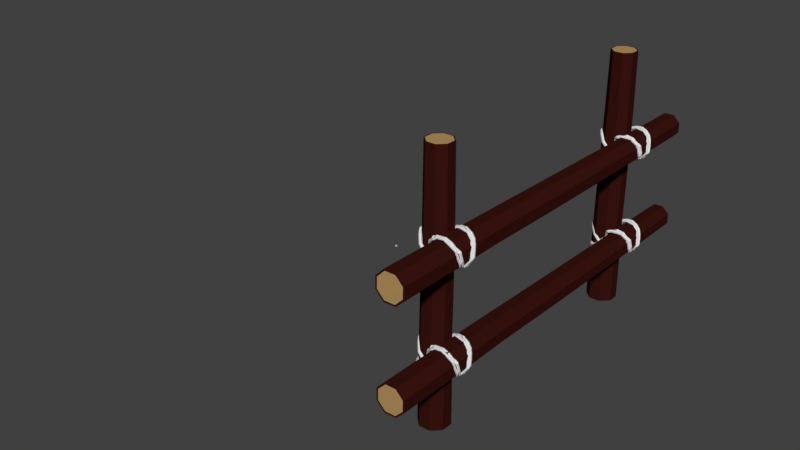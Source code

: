 # Source: fence1.blend  (saved by Blender 2.79.0; exported with 4.5.12 LTS)
import bpy
from mathutils import Matrix  # noqa: F401  (used for matrix-valued properties, if any)

bpy.ops.wm.read_factory_settings(use_empty=True)
scene = bpy.context.scene
scene.name = 'Scene'

# ---- collections
col_collection_1 = bpy.data.collections.new('Collection 1'); scene.collection.children.link(col_collection_1)

# ---- materials (node trees are filled in below, after node groups)
mat_wood_log__center__000 = bpy.data.materials.new('Wood log (center).000')
mat_wood_log__center__000.alpha_threshold = 0.0
mat_wood_log__center__000.use_transparent_shadow = False
mat_wood_log__center__000.diffuse_color = (0.4575, 0.286, 0.1124, 1.0)
mat_wood_log__center__000.roughness = 0.5
mat_wood_log__center__000.specular_intensity = 0.0
mat_wood_log__bark__000 = bpy.data.materials.new('Wood log (bark).000')
mat_wood_log__bark__000.alpha_threshold = 0.0
mat_wood_log__bark__000.use_transparent_shadow = False
mat_wood_log__bark__000.diffuse_color = (0.03967, 0.006924, 0.005298, 1.0)
mat_wood_log__bark__000.roughness = 0.5
mat_wood_log__bark__000.specular_intensity = 0.0
mat_wood_log__center__004 = bpy.data.materials.new('Wood log (center).004')
mat_wood_log__center__004.alpha_threshold = 0.0
mat_wood_log__center__004.use_transparent_shadow = False
mat_wood_log__center__004.diffuse_color = (0.4575, 0.286, 0.1124, 1.0)
mat_wood_log__center__004.roughness = 0.5
mat_wood_log__center__004.specular_intensity = 0.0
mat_wood_log__bark__004 = bpy.data.materials.new('Wood log (bark).004')
mat_wood_log__bark__004.alpha_threshold = 0.0
mat_wood_log__bark__004.use_transparent_shadow = False
mat_wood_log__bark__004.diffuse_color = (0.03967, 0.006924, 0.005298, 1.0)
mat_wood_log__bark__004.roughness = 0.5
mat_wood_log__bark__004.specular_intensity = 0.0
mat_wood_log__center__005 = bpy.data.materials.new('Wood log (center).005')
mat_wood_log__center__005.alpha_threshold = 0.0
mat_wood_log__center__005.use_transparent_shadow = False
mat_wood_log__center__005.diffuse_color = (0.4575, 0.286, 0.1124, 1.0)
mat_wood_log__center__005.roughness = 0.5
mat_wood_log__center__005.specular_intensity = 0.0
mat_wood_log__bark__005 = bpy.data.materials.new('Wood log (bark).005')
mat_wood_log__bark__005.alpha_threshold = 0.0
mat_wood_log__bark__005.use_transparent_shadow = False
mat_wood_log__bark__005.diffuse_color = (0.03967, 0.006924, 0.005298, 1.0)
mat_wood_log__bark__005.roughness = 0.5
mat_wood_log__bark__005.specular_intensity = 0.0
mat_wood_log__center__006 = bpy.data.materials.new('Wood log (center).006')
mat_wood_log__center__006.alpha_threshold = 0.0
mat_wood_log__center__006.use_transparent_shadow = False
mat_wood_log__center__006.diffuse_color = (0.4575, 0.286, 0.1124, 1.0)
mat_wood_log__center__006.roughness = 0.5
mat_wood_log__center__006.specular_intensity = 0.0
mat_wood_log__bark__006 = bpy.data.materials.new('Wood log (bark).006')
mat_wood_log__bark__006.alpha_threshold = 0.0
mat_wood_log__bark__006.use_transparent_shadow = False
mat_wood_log__bark__006.diffuse_color = (0.03967, 0.006924, 0.005298, 1.0)
mat_wood_log__bark__006.roughness = 0.5
mat_wood_log__bark__006.specular_intensity = 0.0

# ---- material node trees

# ---- world
world_world = bpy.data.worlds.new('World'); scene.world = world_world
world_world.color = (0.05088, 0.05088, 0.05088)
world_world.use_sun_shadow = False
world_world.sun_shadow_jitter_overblur = 0.0
world_world.cycles.sampling_method = 'MANUAL'

# ---- meshes
me_circle_001 = bpy.data.meshes.new('Circle.001')
me_circle_001.from_pydata([(0.3759, 0.9993, 2.945), (-0.3339, 0.9993, 2.947), (-0.8358, 0.4975, 2.951), (-0.8357, -0.2123, 2.954), (-0.3338, -0.7142, 2.956), (0.376, -0.7142, 2.954), (0.8779, -0.2123, 2.951), (0.8779, 0.4974, 2.947), (0.3257, 0.8777, 0.03943), (-0.3332, 0.8777, 0.04082), (-0.7991, 0.4119, 0.04418), (-0.7991, -0.247, 0.04753), (-0.3332, -0.7128, 0.04892), (0.3257, -0.7129, 0.04753), (0.7915, -0.247, 0.04418), (0.7915, 0.4118, 0.04082), (0.2696, 0.7422, -3.004), (-0.3292, 0.7422, -3.003), (-0.7525, 0.3189, -3.0), (-0.7525, -0.2799, -2.997), (-0.3291, -0.7032, -2.995), (0.2696, -0.7033, -2.997), (0.693, -0.2799, -3.0), (0.693, 0.3188, -3.003), (0.763, -0.2718, -1.693), (0.763, 0.3582, -1.696), (-0.3126, -0.7173, -1.688), (0.3175, -0.7173, -1.69), (-0.7581, 0.3583, -1.693), (-0.7581, -0.2718, -1.69), (0.3175, 0.8038, -1.697), (-0.3126, 0.8038, -1.696), (0.8028, 0.4727, 1.116), (0.3314, 0.9441, 1.115), (0.3314, -0.6652, 1.123), (0.8028, -0.1939, 1.12), (-0.8066, -0.1938, 1.123), (-0.3352, -0.6652, 1.124), (-0.3352, 0.9441, 1.116), (-0.8066, 0.4728, 1.12), (0.372, 0.9898, 2.202), (0.8674, -0.2062, 2.207), (-0.3286, -0.7015, 2.212), (-0.824, 0.4945, 2.207), (0.8674, 0.4944, 2.203), (0.372, -0.7015, 2.211), (-0.824, -0.2061, 2.211), (-0.3286, 0.9898, 2.203), (0.3342, 0.8984, 2.946), (-0.2921, 0.8985, 2.947), (-0.7349, 0.4557, 2.951), (-0.7349, -0.1705, 2.954), (-0.2921, -0.6133, 2.955), (0.3342, -0.6133, 2.954), (0.777, -0.1706, 2.951), (0.777, 0.4556, 2.947), (0.2444, 0.6813, -3.004), (-0.3039, 0.6813, -3.003), (-0.6916, 0.2936, -3.0), (-0.6916, -0.2546, -2.997), (-0.3039, -0.6423, -2.996), (0.2444, -0.6423, -2.997), (0.632, -0.2547, -3.0), (0.632, 0.2936, -3.003), (-0.02977, 0.01949, -3.0), (0.02105, 0.1426, 2.951)], [], [(33, 32, 15, 8), (35, 34, 13, 14), (37, 36, 11, 12), (39, 38, 9, 10), (32, 35, 14, 15), (34, 37, 12, 13), (36, 39, 10, 11), (38, 33, 8, 9), (25, 24, 22, 23), (27, 26, 20, 21), (29, 28, 18, 19), (31, 30, 16, 17), (30, 25, 23, 16), (24, 27, 21, 22), (26, 29, 19, 20), (28, 31, 17, 18), (10, 9, 31, 28), (12, 11, 29, 26), (14, 13, 27, 24), (8, 15, 25, 30), (9, 8, 30, 31), (11, 10, 28, 29), (13, 12, 26, 27), (15, 14, 24, 25), (47, 40, 33, 38), (46, 43, 39, 36), (45, 42, 37, 34), (44, 41, 35, 32), (43, 47, 38, 39), (42, 46, 36, 37), (41, 45, 34, 35), (40, 44, 32, 33), (0, 7, 44, 40), (6, 5, 45, 41), (4, 3, 46, 42), (2, 1, 47, 43), (7, 6, 41, 44), (5, 4, 42, 45), (3, 2, 43, 46), (1, 0, 40, 47), (7, 0, 48, 55), (5, 6, 54, 53), (3, 4, 52, 51), (1, 2, 50, 49), (6, 7, 55, 54), (4, 5, 53, 52), (2, 3, 51, 50), (0, 1, 49, 48), (22, 21, 61, 62), (20, 19, 59, 60), (18, 17, 57, 58), (23, 22, 62, 63), (21, 20, 60, 61), (19, 18, 58, 59), (17, 16, 56, 57), (16, 23, 63, 56), (59, 58, 64), (57, 56, 64), (56, 63, 64), (62, 61, 64), (60, 59, 64), (58, 57, 64), (63, 62, 64), (61, 60, 64), (55, 48, 65), (53, 54, 65), (51, 52, 65), (49, 50, 65), (54, 55, 65), (52, 53, 65), (50, 51, 65), (48, 49, 65)])
me_circle_001.polygons.foreach_set('material_index', [1, 1, 1, 1, 1, 1, 1, 1, 1, 1, 1, 1, 1, 1, 1, 1, 1, 1, 1, 1, 1, 1, 1, 1, 1, 1, 1, 1, 1, 1, 1, 1, 1, 1, 1, 1, 1, 1, 1, 1, 1, 1, 1, 1, 1, 1, 1, 1, 1, 1, 1, 1, 1, 1, 1, 1, 0, 0, 0, 0, 0, 0, 0, 0, 0, 0, 0, 0, 0, 0, 0, 0])
me_circle_001.materials.append(mat_wood_log__center__000)
me_circle_001.materials.append(mat_wood_log__bark__000)
me_circle_001.use_remesh_preserve_volume = False
me_circle_001.use_remesh_preserve_attributes = False
me_circle_001.use_mirror_vertex_groups = False
me_circle_001.update()
me_circle_004 = bpy.data.meshes.new('Circle.004')
me_circle_004.from_pydata([(0.3759, 1.716, 2.945), (-0.3339, 1.716, 2.947), (-0.8358, 1.214, 2.951), (-0.8357, 0.5043, 2.954), (-0.3338, 0.002429, 2.956), (0.376, 0.002405, 2.954), (0.8779, 0.5043, 2.951), (0.8779, 1.214, 2.947), (0.3257, 1.594, 0.03943), (-0.3332, 1.594, 0.04082), (-0.7991, 1.128, 0.04418), (-0.7991, 0.4697, 0.04753), (-0.3332, 0.003786, 0.04892), (0.3257, 0.003764, 0.04753), (0.7915, 0.4696, 0.04418), (0.7915, 1.128, 0.04082), (0.2696, 1.459, -3.004), (-0.3292, 1.459, -3.003), (-0.7525, 1.035, -3.0), (-0.7525, 0.4368, -2.997), (-0.3291, 0.01338, -2.995), (0.2696, 0.01336, -2.997), (0.693, 0.4367, -3.0), (0.693, 1.035, -3.003), (0.763, 0.4448, -1.693), (0.763, 1.075, -1.696), (-0.3126, -0.0006741, -1.688), (0.3175, -0.0006953, -1.69), (-0.7581, 1.075, -1.693), (-0.7581, 0.4449, -1.69), (0.3175, 1.52, -1.697), (-0.3126, 1.52, -1.696), (0.8028, 1.189, 1.116), (0.3314, 1.661, 1.115), (0.3314, 0.05137, 1.123), (0.8028, 0.5227, 1.12), (-0.8066, 0.5228, 1.123), (-0.3352, 0.0514, 1.124), (-0.3352, 1.661, 1.116), (-0.8066, 1.189, 1.12), (0.372, 1.706, 2.202), (0.8674, 0.5105, 2.207), (-0.3286, 0.01513, 2.212), (-0.824, 1.211, 2.207), (0.8674, 1.211, 2.203), (0.372, 0.01511, 2.211), (-0.824, 0.5105, 2.211), (-0.3286, 1.706, 2.203), (0.3342, 1.615, 2.946), (-0.2921, 1.615, 2.947), (-0.7349, 1.172, 2.951), (-0.7349, 0.5461, 2.954), (-0.2921, 0.1033, 2.955), (0.3342, 0.1033, 2.954), (0.777, 0.5461, 2.951), (0.777, 1.172, 2.947), (0.2444, 1.398, -3.004), (-0.3039, 1.398, -3.003), (-0.6916, 1.01, -3.0), (-0.6916, 0.462, -2.997), (-0.3039, 0.07433, -2.996), (0.2444, 0.07431, -2.997), (0.632, 0.462, -3.0), (0.632, 1.01, -3.003), (-0.02977, 0.7361, -3.0), (0.02105, 0.8592, 2.951)], [], [(33, 32, 15, 8), (35, 34, 13, 14), (37, 36, 11, 12), (39, 38, 9, 10), (32, 35, 14, 15), (34, 37, 12, 13), (36, 39, 10, 11), (38, 33, 8, 9), (25, 24, 22, 23), (27, 26, 20, 21), (29, 28, 18, 19), (31, 30, 16, 17), (30, 25, 23, 16), (24, 27, 21, 22), (26, 29, 19, 20), (28, 31, 17, 18), (10, 9, 31, 28), (12, 11, 29, 26), (14, 13, 27, 24), (8, 15, 25, 30), (9, 8, 30, 31), (11, 10, 28, 29), (13, 12, 26, 27), (15, 14, 24, 25), (47, 40, 33, 38), (46, 43, 39, 36), (45, 42, 37, 34), (44, 41, 35, 32), (43, 47, 38, 39), (42, 46, 36, 37), (41, 45, 34, 35), (40, 44, 32, 33), (0, 7, 44, 40), (6, 5, 45, 41), (4, 3, 46, 42), (2, 1, 47, 43), (7, 6, 41, 44), (5, 4, 42, 45), (3, 2, 43, 46), (1, 0, 40, 47), (7, 0, 48, 55), (5, 6, 54, 53), (3, 4, 52, 51), (1, 2, 50, 49), (6, 7, 55, 54), (4, 5, 53, 52), (2, 3, 51, 50), (0, 1, 49, 48), (22, 21, 61, 62), (20, 19, 59, 60), (18, 17, 57, 58), (23, 22, 62, 63), (21, 20, 60, 61), (19, 18, 58, 59), (17, 16, 56, 57), (16, 23, 63, 56), (59, 58, 64), (57, 56, 64), (56, 63, 64), (62, 61, 64), (60, 59, 64), (58, 57, 64), (63, 62, 64), (61, 60, 64), (55, 48, 65), (53, 54, 65), (51, 52, 65), (49, 50, 65), (54, 55, 65), (52, 53, 65), (50, 51, 65), (48, 49, 65)])
me_circle_004.polygons.foreach_set('material_index', [1, 1, 1, 1, 1, 1, 1, 1, 1, 1, 1, 1, 1, 1, 1, 1, 1, 1, 1, 1, 1, 1, 1, 1, 1, 1, 1, 1, 1, 1, 1, 1, 1, 1, 1, 1, 1, 1, 1, 1, 1, 1, 1, 1, 1, 1, 1, 1, 1, 1, 1, 1, 1, 1, 1, 1, 0, 0, 0, 0, 0, 0, 0, 0, 0, 0, 0, 0, 0, 0, 0, 0])
me_circle_004.materials.append(mat_wood_log__center__004)
me_circle_004.materials.append(mat_wood_log__bark__004)
me_circle_004.use_remesh_preserve_volume = False
me_circle_004.use_remesh_preserve_attributes = False
me_circle_004.use_mirror_vertex_groups = False
me_circle_004.update()
me_circle_006 = bpy.data.meshes.new('Circle.006')
me_circle_006.from_pydata([(0.3759, 1.716, 2.945), (-0.3339, 1.716, 2.947), (-0.8358, 1.214, 2.951), (-0.8357, 0.5043, 2.954), (-0.3338, 0.002429, 2.956), (0.376, 0.002405, 2.954), (0.8779, 0.5043, 2.951), (0.8779, 1.214, 2.947), (0.3257, 1.594, 0.03943), (-0.3332, 1.594, 0.04082), (-0.7991, 1.128, 0.04418), (-0.7991, 0.4697, 0.04753), (-0.3332, 0.003786, 0.04892), (0.3257, 0.003764, 0.04753), (0.7915, 0.4696, 0.04418), (0.7915, 1.128, 0.04082), (0.2696, 1.459, -3.004), (-0.3292, 1.459, -3.003), (-0.7525, 1.035, -3.0), (-0.7525, 0.4368, -2.997), (-0.3291, 0.01338, -2.995), (0.2696, 0.01336, -2.997), (0.693, 0.4367, -3.0), (0.693, 1.035, -3.003), (0.763, 0.4448, -1.693), (0.763, 1.075, -1.696), (-0.3126, -0.0006741, -1.688), (0.3175, -0.0006953, -1.69), (-0.7581, 1.075, -1.693), (-0.7581, 0.4449, -1.69), (0.3175, 1.52, -1.697), (-0.3126, 1.52, -1.696), (0.8028, 1.189, 1.116), (0.3314, 1.661, 1.115), (0.3314, 0.05137, 1.123), (0.8028, 0.5227, 1.12), (-0.8066, 0.5228, 1.123), (-0.3352, 0.0514, 1.124), (-0.3352, 1.661, 1.116), (-0.8066, 1.189, 1.12), (0.372, 1.706, 2.202), (0.8674, 0.5105, 2.207), (-0.3286, 0.01513, 2.212), (-0.824, 1.211, 2.207), (0.8674, 1.211, 2.203), (0.372, 0.01511, 2.211), (-0.824, 0.5105, 2.211), (-0.3286, 1.706, 2.203), (0.3342, 1.615, 2.946), (-0.2921, 1.615, 2.947), (-0.7349, 1.172, 2.951), (-0.7349, 0.5461, 2.954), (-0.2921, 0.1033, 2.955), (0.3342, 0.1033, 2.954), (0.777, 0.5461, 2.951), (0.777, 1.172, 2.947), (0.2444, 1.398, -3.004), (-0.3039, 1.398, -3.003), (-0.6916, 1.01, -3.0), (-0.6916, 0.462, -2.997), (-0.3039, 0.07433, -2.996), (0.2444, 0.07431, -2.997), (0.632, 0.462, -3.0), (0.632, 1.01, -3.003), (-0.02977, 0.7361, -3.0), (0.02105, 0.8592, 2.951)], [], [(33, 32, 15, 8), (35, 34, 13, 14), (37, 36, 11, 12), (39, 38, 9, 10), (32, 35, 14, 15), (34, 37, 12, 13), (36, 39, 10, 11), (38, 33, 8, 9), (25, 24, 22, 23), (27, 26, 20, 21), (29, 28, 18, 19), (31, 30, 16, 17), (30, 25, 23, 16), (24, 27, 21, 22), (26, 29, 19, 20), (28, 31, 17, 18), (10, 9, 31, 28), (12, 11, 29, 26), (14, 13, 27, 24), (8, 15, 25, 30), (9, 8, 30, 31), (11, 10, 28, 29), (13, 12, 26, 27), (15, 14, 24, 25), (47, 40, 33, 38), (46, 43, 39, 36), (45, 42, 37, 34), (44, 41, 35, 32), (43, 47, 38, 39), (42, 46, 36, 37), (41, 45, 34, 35), (40, 44, 32, 33), (0, 7, 44, 40), (6, 5, 45, 41), (4, 3, 46, 42), (2, 1, 47, 43), (7, 6, 41, 44), (5, 4, 42, 45), (3, 2, 43, 46), (1, 0, 40, 47), (7, 0, 48, 55), (5, 6, 54, 53), (3, 4, 52, 51), (1, 2, 50, 49), (6, 7, 55, 54), (4, 5, 53, 52), (2, 3, 51, 50), (0, 1, 49, 48), (22, 21, 61, 62), (20, 19, 59, 60), (18, 17, 57, 58), (23, 22, 62, 63), (21, 20, 60, 61), (19, 18, 58, 59), (17, 16, 56, 57), (16, 23, 63, 56), (59, 58, 64), (57, 56, 64), (56, 63, 64), (62, 61, 64), (60, 59, 64), (58, 57, 64), (63, 62, 64), (61, 60, 64), (55, 48, 65), (53, 54, 65), (51, 52, 65), (49, 50, 65), (54, 55, 65), (52, 53, 65), (50, 51, 65), (48, 49, 65)])
me_circle_006.polygons.foreach_set('material_index', [1, 1, 1, 1, 1, 1, 1, 1, 1, 1, 1, 1, 1, 1, 1, 1, 1, 1, 1, 1, 1, 1, 1, 1, 1, 1, 1, 1, 1, 1, 1, 1, 1, 1, 1, 1, 1, 1, 1, 1, 1, 1, 1, 1, 1, 1, 1, 1, 1, 1, 1, 1, 1, 1, 1, 1, 0, 0, 0, 0, 0, 0, 0, 0, 0, 0, 0, 0, 0, 0, 0, 0])
me_circle_006.materials.append(mat_wood_log__center__005)
me_circle_006.materials.append(mat_wood_log__bark__005)
me_circle_006.use_remesh_preserve_volume = False
me_circle_006.use_remesh_preserve_attributes = False
me_circle_006.use_mirror_vertex_groups = False
me_circle_006.update()
me_circle_007 = bpy.data.meshes.new('Circle.007')
me_circle_007.from_pydata([(0.3759, 1.716, 2.945), (-0.3339, 1.716, 2.947), (-0.8358, 1.214, 2.951), (-0.8357, 0.5043, 2.954), (-0.3338, 0.002429, 2.956), (0.376, 0.002405, 2.954), (0.8779, 0.5043, 2.951), (0.8779, 1.214, 2.947), (0.3257, 1.594, 0.03943), (-0.3332, 1.594, 0.04082), (-0.7991, 1.128, 0.04418), (-0.7991, 0.4697, 0.04753), (-0.3332, 0.003786, 0.04892), (0.3257, 0.003764, 0.04753), (0.7915, 0.4696, 0.04418), (0.7915, 1.128, 0.04082), (0.2696, 1.459, -3.004), (-0.3292, 1.459, -3.003), (-0.7525, 1.035, -3.0), (-0.7525, 0.4368, -2.997), (-0.3291, 0.01338, -2.995), (0.2696, 0.01336, -2.997), (0.693, 0.4367, -3.0), (0.693, 1.035, -3.003), (0.763, 0.4448, -1.693), (0.763, 1.075, -1.696), (-0.3126, -0.0006741, -1.688), (0.3175, -0.0006953, -1.69), (-0.7581, 1.075, -1.693), (-0.7581, 0.4449, -1.69), (0.3175, 1.52, -1.697), (-0.3126, 1.52, -1.696), (0.8028, 1.189, 1.116), (0.3314, 1.661, 1.115), (0.3314, 0.05137, 1.123), (0.8028, 0.5227, 1.12), (-0.8066, 0.5228, 1.123), (-0.3352, 0.0514, 1.124), (-0.3352, 1.661, 1.116), (-0.8066, 1.189, 1.12), (0.372, 1.706, 2.202), (0.8674, 0.5105, 2.207), (-0.3286, 0.01513, 2.212), (-0.824, 1.211, 2.207), (0.8674, 1.211, 2.203), (0.372, 0.01511, 2.211), (-0.824, 0.5105, 2.211), (-0.3286, 1.706, 2.203), (0.3342, 1.615, 2.946), (-0.2921, 1.615, 2.947), (-0.7349, 1.172, 2.951), (-0.7349, 0.5461, 2.954), (-0.2921, 0.1033, 2.955), (0.3342, 0.1033, 2.954), (0.777, 0.5461, 2.951), (0.777, 1.172, 2.947), (0.2444, 1.398, -3.004), (-0.3039, 1.398, -3.003), (-0.6916, 1.01, -3.0), (-0.6916, 0.462, -2.997), (-0.3039, 0.07433, -2.996), (0.2444, 0.07431, -2.997), (0.632, 0.462, -3.0), (0.632, 1.01, -3.003), (-0.02977, 0.7361, -3.0), (0.02105, 0.8592, 2.951)], [], [(33, 32, 15, 8), (35, 34, 13, 14), (37, 36, 11, 12), (39, 38, 9, 10), (32, 35, 14, 15), (34, 37, 12, 13), (36, 39, 10, 11), (38, 33, 8, 9), (25, 24, 22, 23), (27, 26, 20, 21), (29, 28, 18, 19), (31, 30, 16, 17), (30, 25, 23, 16), (24, 27, 21, 22), (26, 29, 19, 20), (28, 31, 17, 18), (10, 9, 31, 28), (12, 11, 29, 26), (14, 13, 27, 24), (8, 15, 25, 30), (9, 8, 30, 31), (11, 10, 28, 29), (13, 12, 26, 27), (15, 14, 24, 25), (47, 40, 33, 38), (46, 43, 39, 36), (45, 42, 37, 34), (44, 41, 35, 32), (43, 47, 38, 39), (42, 46, 36, 37), (41, 45, 34, 35), (40, 44, 32, 33), (0, 7, 44, 40), (6, 5, 45, 41), (4, 3, 46, 42), (2, 1, 47, 43), (7, 6, 41, 44), (5, 4, 42, 45), (3, 2, 43, 46), (1, 0, 40, 47), (7, 0, 48, 55), (5, 6, 54, 53), (3, 4, 52, 51), (1, 2, 50, 49), (6, 7, 55, 54), (4, 5, 53, 52), (2, 3, 51, 50), (0, 1, 49, 48), (22, 21, 61, 62), (20, 19, 59, 60), (18, 17, 57, 58), (23, 22, 62, 63), (21, 20, 60, 61), (19, 18, 58, 59), (17, 16, 56, 57), (16, 23, 63, 56), (59, 58, 64), (57, 56, 64), (56, 63, 64), (62, 61, 64), (60, 59, 64), (58, 57, 64), (63, 62, 64), (61, 60, 64), (55, 48, 65), (53, 54, 65), (51, 52, 65), (49, 50, 65), (54, 55, 65), (52, 53, 65), (50, 51, 65), (48, 49, 65)])
me_circle_007.polygons.foreach_set('material_index', [1, 1, 1, 1, 1, 1, 1, 1, 1, 1, 1, 1, 1, 1, 1, 1, 1, 1, 1, 1, 1, 1, 1, 1, 1, 1, 1, 1, 1, 1, 1, 1, 1, 1, 1, 1, 1, 1, 1, 1, 1, 1, 1, 1, 1, 1, 1, 1, 1, 1, 1, 1, 1, 1, 1, 1, 0, 0, 0, 0, 0, 0, 0, 0, 0, 0, 0, 0, 0, 0, 0, 0])
me_circle_007.materials.append(mat_wood_log__center__006)
me_circle_007.materials.append(mat_wood_log__bark__006)
me_circle_007.use_remesh_preserve_volume = False
me_circle_007.use_remesh_preserve_attributes = False
me_circle_007.use_mirror_vertex_groups = False
me_circle_007.update()
me_circle_003 = bpy.data.meshes.new('Circle.003')
me_circle_003.from_pydata([(2.218e-10, 0.007492, -0.002128), (-0.006488, 0.003746, -0.002128), (-0.006488, -0.003746, -0.002128), (8.767e-10, -0.007492, -0.002128), (0.006488, -0.003746, -0.002128), (0.006488, 0.003746, -0.002128), (2.218e-10, 0.007492, 0.002128), (-0.006488, 0.003746, 0.002128), (-0.006488, -0.003746, 0.002128), (8.767e-10, -0.007492, 0.002128), (0.006488, -0.003746, 0.002128), (0.006488, 0.003746, 0.002128)], [], [(5, 4, 10, 11), (3, 2, 8, 9), (1, 0, 6, 7), (0, 5, 11, 6), (4, 3, 9, 10), (2, 1, 7, 8)])
me_circle_003.use_remesh_preserve_volume = False
me_circle_003.use_remesh_preserve_attributes = False
me_circle_003.use_mirror_vertex_groups = False
me_circle_003.update()
me_circle_005 = bpy.data.meshes.new('Circle.005')
me_circle_005.from_pydata([(2.218e-10, 0.007492, -0.002128), (-0.006488, 0.003746, -0.002128), (-0.006488, -0.003746, -0.002128), (8.767e-10, -0.007492, -0.002128), (0.006488, -0.003746, -0.002128), (0.006488, 0.003746, -0.002128), (2.218e-10, 0.007492, 0.002128), (-0.006488, 0.003746, 0.002128), (-0.006488, -0.003746, 0.002128), (8.767e-10, -0.007492, 0.002128), (0.006488, -0.003746, 0.002128), (0.006488, 0.003746, 0.002128)], [], [(5, 4, 10, 11), (3, 2, 8, 9), (1, 0, 6, 7), (0, 5, 11, 6), (4, 3, 9, 10), (2, 1, 7, 8)])
me_circle_005.use_remesh_preserve_volume = False
me_circle_005.use_remesh_preserve_attributes = False
me_circle_005.use_mirror_vertex_groups = False
me_circle_005.update()
me_circle_008 = bpy.data.meshes.new('Circle.008')
me_circle_008.from_pydata([(2.218e-10, 0.007492, -0.002128), (-0.006488, 0.003746, -0.002128), (-0.006488, -0.003746, -0.002128), (8.767e-10, -0.007492, -0.002128), (0.006488, -0.003746, -0.002128), (0.006488, 0.003746, -0.002128), (2.218e-10, 0.007492, 0.002128), (-0.006488, 0.003746, 0.002128), (-0.006488, -0.003746, 0.002128), (8.767e-10, -0.007492, 0.002128), (0.006488, -0.003746, 0.002128), (0.006488, 0.003746, 0.002128)], [], [(5, 4, 10, 11), (3, 2, 8, 9), (1, 0, 6, 7), (0, 5, 11, 6), (4, 3, 9, 10), (2, 1, 7, 8)])
me_circle_008.use_remesh_preserve_volume = False
me_circle_008.use_remesh_preserve_attributes = False
me_circle_008.use_mirror_vertex_groups = False
me_circle_008.update()
me_circle_009 = bpy.data.meshes.new('Circle.009')
me_circle_009.from_pydata([(2.218e-10, 0.007492, -0.002128), (-0.006488, 0.003746, -0.002128), (-0.006488, -0.003746, -0.002128), (8.767e-10, -0.007492, -0.002128), (0.006488, -0.003746, -0.002128), (0.006488, 0.003746, -0.002128), (2.218e-10, 0.007492, 0.002128), (-0.006488, 0.003746, 0.002128), (-0.006488, -0.003746, 0.002128), (8.767e-10, -0.007492, 0.002128), (0.006488, -0.003746, 0.002128), (0.006488, 0.003746, 0.002128)], [], [(5, 4, 10, 11), (3, 2, 8, 9), (1, 0, 6, 7), (0, 5, 11, 6), (4, 3, 9, 10), (2, 1, 7, 8)])
me_circle_009.use_remesh_preserve_volume = False
me_circle_009.use_remesh_preserve_attributes = False
me_circle_009.use_mirror_vertex_groups = False
me_circle_009.update()
me_circle_010 = bpy.data.meshes.new('Circle.010')
me_circle_010.from_pydata([(2.218e-10, 0.007492, -0.002128), (-0.006488, 0.003746, -0.002128), (-0.006488, -0.003746, -0.002128), (8.767e-10, -0.007492, -0.002128), (0.006488, -0.003746, -0.002128), (0.006488, 0.003746, -0.002128), (2.218e-10, 0.007492, 0.002128), (-0.006488, 0.003746, 0.002128), (-0.006488, -0.003746, 0.002128), (8.767e-10, -0.007492, 0.002128), (0.006488, -0.003746, 0.002128), (0.006488, 0.003746, 0.002128)], [], [(5, 4, 10, 11), (3, 2, 8, 9), (1, 0, 6, 7), (0, 5, 11, 6), (4, 3, 9, 10), (2, 1, 7, 8)])
me_circle_010.use_remesh_preserve_volume = False
me_circle_010.use_remesh_preserve_attributes = False
me_circle_010.use_mirror_vertex_groups = False
me_circle_010.update()

# ---- curves / text
cu_nurbspath_004 = bpy.data.curves.new('NurbsPath.004', 'CURVE')
cu_nurbspath_004.dimensions = '3D'
_sp = cu_nurbspath_004.splines.new('NURBS'); _sp.points.add(111)
_sp.points.foreach_set('co', [143.1, -50.88, -265.7, 1.0, 133.9, -49.52, -257.2, 1.0, 134.0, -51.15, -253.4, 1.0, 134.5, -61.12, -252.6, 1.0, 133.0, -64.77, -255.1, 1.0, 129.8, -69.84, -259.5, 1.0, 125.9, -71.51, -264.7, 1.0, 119.2, -70.74, -271.2, 1.0, 117.5, -67.76, -273.6, 1.0, 117.2, -63.73, -275.9, 1.0, 118.7, -54.93, -275.5, 1.0, 118.7, -54.93, -275.5, 1.0, 117.9, -55.39, -278.0, 1.0, 117.9, -55.39, -278.0, 1.0, 118.0, -55.39, -278.0, 1.0, 119.1, -57.79, -286.5, 1.0, 125.6, -56.69, -290.0, 1.0, 129.6, -55.78, -289.6, 1.0, 133.4, -55.01, -289.0, 1.0, 136.6, -53.9, -287.6, 1.0, 138.7, -52.37, -284.5, 1.0, 139.8, -50.89, -280.2, 1.0, 139.8, -50.77, -280.2, 1.0, 139.1, -49.83, -275.5, 1.0, 137.6, -49.68, -271.6, 1.0, 133.0, -47.43, -268.3, 1.0, 121.6, -49.88, -269.5, 1.0, 121.6, -49.88, -269.5, 1.0, 121.6, -49.88, -269.5, 1.0, 121.6, -49.88, -269.5, 1.0, 117.0, -48.69, -268.5, 1.0, 116.4, -48.85, -266.2, 1.0, 116.6, -48.4, -260.5, 1.0, 117.0, -50.76, -256.7, 1.0, 118.0, -54.6, -253.9, 1.0, 118.1, -57.8, -252.9, 1.0, 118.2, -62.68, -252.8, 1.0, 118.3, -65.73, -254.5, 1.0, 118.5, -69.29, -258.6, 1.0, 118.3, -70.6, -262.6, 1.0, 118.0, -70.54, -269.4, 1.0, 117.3, -68.12, -273.9, 1.0, 117.5, -64.43, -275.8, 1.0, 117.3, -59.47, -276.3, 1.0, 117.0, -55.83, -275.6, 1.0, 116.4, -53.06, -274.0, 1.0, 117.3, -50.43, -270.8, 1.0, 117.3, -49.68, -267.7, 1.0, 118.1, -49.25, -264.9, 1.0, 118.6, -49.11, -260.9, 1.0, 118.8, -50.92, -258.0, 1.0, 119.8, -53.93, -254.2, 1.0, 119.9, -59.88, -253.1, 1.0, 120.0, -64.79, -254.6, 1.0, 120.7, -68.39, -256.7, 1.0, 121.1, -69.58, -258.3, 1.0, 123.9, -69.91, -262.1, 1.0, 123.9, -69.91, -262.1, 1.0, 123.9, -69.91, -262.1, 1.0, 126.2, -70.28, -264.1, 1.0, 130.2, -70.05, -266.5, 1.0, 133.7, -68.05, -267.4, 1.0, 137.5, -69.78, -269.1, 1.0, 137.8, -69.5, -269.6, 1.0, 139.4, -70.14, -271.9, 1.0, 140.4, -70.61, -278.7, 1.0, 138.8, -70.96, -283.7, 1.0, 136.6, -71.03, -286.3, 1.0, 134.1, -69.97, -289.6, 1.0, 127.8, -68.17, -290.0, 1.0, 122.9, -65.21, -288.7, 1.0, 119.7, -61.95, -286.3, 1.0, 117.9, -57.69, -281.3, 1.0, 117.6, -57.74, -281.1, 1.0, 117.2, -56.4, -277.2, 1.0, 119.5, -54.72, -273.0, 1.0, 123.0, -52.8, -270.9, 1.0, 123.0, -52.8, -270.9, 1.0, 127.4, -51.42, -268.3, 1.0, 130.5, -51.06, -268.3, 1.0, 133.8, -51.19, -269.8, 1.0, 138.0, -52.02, -272.9, 1.0, 139.4, -52.49, -276.7, 1.0, 139.2, -54.25, -283.5, 1.0, 136.4, -56.13, -287.9, 1.0, 133.6, -57.17, -288.6, 1.0, 125.5, -59.1, -290.2, 1.0, 118.9, -60.12, -285.0, 1.0, 117.4, -61.54, -279.6, 1.0, 116.9, -64.43, -275.7, 1.0, 118.9, -66.55, -271.6, 1.0, 125.9, -68.37, -265.4, 1.0, 132.2, -69.76, -266.9, 1.0, 136.3, -72.02, -268.9, 1.0, 138.9, -73.44, -272.6, 1.0, 140.5, -73.22, -274.9, 1.0, 140.9, -73.1, -279.9, 1.0, 139.1, -73.17, -283.7, 1.0, 136.1, -72.95, -288.6, 1.0, 130.7, -71.59, -289.5, 1.0, 127.4, -70.4, -290.0, 1.0, 124.5, -68.83, -288.8, 1.0, 119.1, -64.01, -284.6, 1.0, 116.9, -58.24, -281.0, 1.0, 119.5, -54.38, -275.1, 1.0, 118.6, -54.38, -275.1, 1.0, 123.0, -51.34, -270.5, 1.0, 126.6, -48.71, -267.2, 1.0, 132.0, -48.9, -265.0, 1.0, 132.0, -48.9, -265.0, 1.0, 132.0, -48.9, -265.0, 1.0, 138.9, -49.59, -262.3, 1.0])
_sp.order_u = 2
_sp.order_v = 0
_sp.use_endpoint_u = True
_sp = cu_nurbspath_004.splines.new('NURBS'); _sp.points.add(0)
_sp.points.foreach_set('co', [117.9, -55.39, -278.0, 1.0])
_sp.order_u = 2
_sp.order_v = 0
_sp.use_endpoint_u = True
cu_nurbspath_004.use_path = True
cu_nurbspath_004.use_path_clamp = True
cu_nurbspath_004.bevel_resolution = 0
cu_nurbspath_004.fill_mode = 'HALF'
cu_nurbspath_005 = bpy.data.curves.new('NurbsPath.005', 'CURVE')
cu_nurbspath_005.dimensions = '3D'
_sp = cu_nurbspath_005.splines.new('NURBS'); _sp.points.add(111)
_sp.points.foreach_set('co', [141.5, -50.88, -265.7, 1.0, 133.9, -49.52, -261.1, 1.0, 134.0, -51.15, -253.4, 1.0, 134.5, -61.12, -252.6, 1.0, 133.0, -64.77, -255.1, 1.0, 129.8, -69.84, -259.5, 1.0, 125.9, -71.51, -264.7, 1.0, 122.8, -70.74, -271.2, 1.0, 120.4, -67.76, -273.6, 1.0, 119.2, -63.73, -275.9, 1.0, 118.7, -54.93, -275.5, 1.0, 118.7, -54.93, -275.5, 1.0, 119.3, -55.39, -278.0, 1.0, 119.3, -55.39, -278.0, 1.0, 119.3, -55.39, -278.0, 1.0, 120.9, -57.79, -286.5, 1.0, 125.6, -56.69, -290.0, 1.0, 129.6, -55.78, -289.6, 1.0, 133.4, -55.01, -289.0, 1.0, 136.6, -53.9, -287.6, 1.0, 138.7, -52.37, -284.5, 1.0, 139.8, -50.89, -280.2, 1.0, 139.8, -50.77, -280.2, 1.0, 139.1, -49.83, -275.5, 1.0, 137.6, -49.68, -271.6, 1.0, 133.0, -47.43, -268.3, 1.0, 121.6, -49.88, -269.5, 1.0, 121.6, -49.88, -269.5, 1.0, 121.6, -49.88, -269.5, 1.0, 121.6, -49.88, -269.5, 1.0, 117.0, -48.69, -268.5, 1.0, 116.4, -48.85, -266.2, 1.0, 116.6, -48.4, -260.5, 1.0, 117.0, -50.76, -256.7, 1.0, 118.0, -54.6, -253.9, 1.0, 118.1, -57.8, -252.9, 1.0, 118.2, -62.68, -252.8, 1.0, 118.3, -65.73, -254.5, 1.0, 118.5, -69.29, -258.6, 1.0, 118.3, -70.6, -262.6, 1.0, 118.0, -70.54, -269.4, 1.0, 117.3, -68.12, -273.9, 1.0, 117.5, -64.43, -275.8, 1.0, 117.3, -59.47, -276.3, 1.0, 117.0, -55.83, -275.6, 1.0, 117.0, -53.06, -274.0, 1.0, 117.3, -50.43, -270.8, 1.0, 117.3, -49.68, -267.7, 1.0, 118.1, -49.25, -264.9, 1.0, 118.6, -49.11, -260.9, 1.0, 118.8, -50.92, -258.0, 1.0, 119.8, -53.93, -254.2, 1.0, 119.9, -59.88, -253.1, 1.0, 120.0, -64.79, -254.6, 1.0, 120.7, -68.39, -256.7, 1.0, 121.1, -69.58, -258.3, 1.0, 123.9, -69.91, -262.1, 1.0, 123.9, -69.91, -262.1, 1.0, 123.9, -69.91, -262.1, 1.0, 126.2, -70.28, -264.1, 1.0, 130.2, -70.05, -268.4, 1.0, 133.7, -68.05, -269.6, 1.0, 133.7, -68.05, -269.6, 1.0, 133.7, -68.05, -269.6, 1.0, 136.2, -70.14, -271.9, 1.0, 139.5, -70.61, -278.7, 1.0, 138.8, -70.96, -283.7, 1.0, 136.6, -71.03, -286.3, 1.0, 134.1, -69.97, -289.6, 1.0, 127.8, -68.17, -290.0, 1.0, 122.9, -65.21, -288.7, 1.0, 121.4, -61.95, -286.3, 1.0, 119.4, -57.69, -281.3, 1.0, 119.3, -57.74, -281.1, 1.0, 119.1, -56.4, -277.2, 1.0, 119.5, -54.72, -273.0, 1.0, 123.0, -52.8, -270.9, 1.0, 123.0, -52.8, -270.9, 1.0, 127.4, -51.42, -268.3, 1.0, 130.5, -51.06, -268.3, 1.0, 133.8, -51.19, -269.8, 1.0, 138.0, -52.02, -272.9, 1.0, 139.4, -52.49, -276.7, 1.0, 139.2, -54.25, -283.5, 1.0, 136.4, -56.13, -287.9, 1.0, 133.6, -57.17, -288.6, 1.0, 125.5, -59.1, -290.2, 1.0, 120.5, -60.12, -285.0, 1.0, 119.0, -61.54, -279.6, 1.0, 120.5, -64.43, -275.7, 1.0, 123.0, -66.55, -271.6, 1.0, 125.9, -68.37, -270.0, 1.0, 132.2, -69.76, -269.2, 1.0, 136.3, -72.02, -270.7, 1.0, 137.9, -73.44, -272.6, 1.0, 138.8, -73.22, -274.9, 1.0, 139.2, -73.1, -279.9, 1.0, 139.1, -73.17, -283.7, 1.0, 136.1, -72.95, -288.6, 1.0, 130.7, -71.59, -289.5, 1.0, 127.4, -70.4, -290.0, 1.0, 124.5, -68.83, -288.8, 1.0, 120.1, -64.01, -284.6, 1.0, 119.1, -58.24, -281.0, 1.0, 120.9, -54.38, -275.1, 1.0, 120.9, -54.38, -275.1, 1.0, 123.0, -51.34, -270.5, 1.0, 126.6, -48.71, -267.2, 1.0, 132.0, -48.9, -265.0, 1.0, 132.0, -48.9, -265.0, 1.0, 132.0, -48.9, -265.0, 1.0, 138.9, -49.59, -262.3, 1.0])
_sp.order_u = 2
_sp.order_v = 0
_sp.use_endpoint_u = True
_sp = cu_nurbspath_005.splines.new('NURBS'); _sp.points.add(0)
_sp.points.foreach_set('co', [119.3, -55.39, -278.0, 1.0])
_sp.order_u = 2
_sp.order_v = 0
_sp.use_endpoint_u = True
cu_nurbspath_005.use_path = True
cu_nurbspath_005.use_path_clamp = True
cu_nurbspath_005.bevel_resolution = 0
cu_nurbspath_005.fill_mode = 'HALF'
cu_nurbspath_006 = bpy.data.curves.new('NurbsPath.006', 'CURVE')
cu_nurbspath_006.dimensions = '3D'
_sp = cu_nurbspath_006.splines.new('NURBS'); _sp.points.add(111)
_sp.points.foreach_set('co', [141.5, -50.88, -265.7, 1.0, 133.9, -49.52, -261.1, 1.0, 134.0, -51.15, -253.4, 1.0, 134.5, -61.12, -252.6, 1.0, 133.0, -64.77, -255.1, 1.0, 129.8, -69.84, -259.5, 1.0, 125.9, -71.51, -264.7, 1.0, 122.8, -70.74, -271.2, 1.0, 120.4, -67.76, -273.6, 1.0, 119.2, -63.73, -275.9, 1.0, 118.7, -54.93, -275.5, 1.0, 118.7, -54.93, -275.5, 1.0, 119.3, -55.39, -278.0, 1.0, 119.3, -55.39, -278.0, 1.0, 119.3, -55.39, -278.0, 1.0, 120.9, -57.79, -286.5, 1.0, 125.6, -56.69, -290.0, 1.0, 129.6, -55.78, -289.6, 1.0, 133.4, -55.01, -289.0, 1.0, 136.6, -53.9, -287.6, 1.0, 138.7, -52.37, -284.5, 1.0, 139.8, -50.89, -280.2, 1.0, 139.8, -50.77, -280.2, 1.0, 139.1, -49.83, -275.5, 1.0, 137.6, -49.68, -271.6, 1.0, 133.0, -47.43, -268.3, 1.0, 121.6, -49.88, -269.5, 1.0, 121.6, -49.88, -269.5, 1.0, 121.6, -49.88, -269.5, 1.0, 121.6, -49.88, -269.5, 1.0, 117.0, -48.69, -268.5, 1.0, 116.4, -48.85, -266.2, 1.0, 116.6, -48.4, -260.5, 1.0, 117.0, -50.76, -256.7, 1.0, 118.0, -54.6, -253.9, 1.0, 118.1, -57.8, -252.9, 1.0, 118.2, -62.68, -252.8, 1.0, 118.3, -65.73, -254.5, 1.0, 118.5, -69.29, -258.6, 1.0, 118.3, -70.6, -262.6, 1.0, 118.0, -70.54, -269.4, 1.0, 117.3, -68.12, -273.9, 1.0, 117.5, -64.43, -275.8, 1.0, 117.3, -59.47, -276.3, 1.0, 117.0, -55.83, -275.6, 1.0, 117.0, -53.06, -274.0, 1.0, 117.3, -50.43, -270.8, 1.0, 117.3, -49.68, -267.7, 1.0, 118.1, -49.25, -264.9, 1.0, 118.6, -49.11, -260.9, 1.0, 118.8, -50.92, -258.0, 1.0, 119.8, -53.93, -254.2, 1.0, 119.9, -59.88, -253.1, 1.0, 120.0, -64.79, -254.6, 1.0, 120.7, -68.39, -256.7, 1.0, 121.1, -69.58, -258.3, 1.0, 123.9, -69.91, -262.1, 1.0, 123.9, -69.91, -262.1, 1.0, 123.9, -69.91, -262.1, 1.0, 126.2, -70.28, -264.1, 1.0, 130.2, -70.05, -268.4, 1.0, 133.7, -68.05, -269.6, 1.0, 133.7, -68.05, -269.6, 1.0, 133.7, -68.05, -269.6, 1.0, 136.2, -70.14, -271.9, 1.0, 139.5, -70.61, -278.7, 1.0, 138.8, -70.96, -283.7, 1.0, 136.6, -71.03, -286.3, 1.0, 134.1, -69.97, -289.6, 1.0, 127.8, -68.17, -290.0, 1.0, 122.9, -65.21, -288.7, 1.0, 121.4, -61.95, -286.3, 1.0, 119.4, -57.69, -281.3, 1.0, 119.3, -57.74, -281.1, 1.0, 119.1, -56.4, -277.2, 1.0, 119.5, -54.72, -273.0, 1.0, 123.0, -52.8, -270.9, 1.0, 123.0, -52.8, -270.9, 1.0, 127.4, -51.42, -268.3, 1.0, 130.5, -51.06, -268.3, 1.0, 133.8, -51.19, -269.8, 1.0, 138.0, -52.02, -272.9, 1.0, 139.4, -52.49, -276.7, 1.0, 139.2, -54.25, -283.5, 1.0, 136.4, -56.13, -287.9, 1.0, 133.6, -57.17, -288.6, 1.0, 125.5, -59.1, -290.2, 1.0, 120.5, -60.12, -285.0, 1.0, 119.0, -61.54, -279.6, 1.0, 120.5, -64.43, -275.7, 1.0, 123.0, -66.55, -271.6, 1.0, 125.9, -68.37, -270.0, 1.0, 132.2, -69.76, -269.2, 1.0, 136.3, -72.02, -270.7, 1.0, 137.9, -73.44, -272.6, 1.0, 138.8, -73.22, -274.9, 1.0, 139.2, -73.1, -279.9, 1.0, 139.1, -73.17, -283.7, 1.0, 136.1, -72.95, -288.6, 1.0, 130.7, -71.59, -289.5, 1.0, 127.4, -70.4, -290.0, 1.0, 124.5, -68.83, -288.8, 1.0, 120.1, -64.01, -284.6, 1.0, 119.1, -58.24, -281.0, 1.0, 120.9, -54.38, -275.1, 1.0, 120.9, -54.38, -275.1, 1.0, 123.0, -51.34, -270.5, 1.0, 126.6, -48.71, -267.2, 1.0, 132.0, -48.9, -265.0, 1.0, 132.0, -48.9, -265.0, 1.0, 132.0, -48.9, -265.0, 1.0, 138.9, -49.59, -262.3, 1.0])
_sp.order_u = 2
_sp.order_v = 0
_sp.use_endpoint_u = True
_sp = cu_nurbspath_006.splines.new('NURBS'); _sp.points.add(0)
_sp.points.foreach_set('co', [119.3, -55.39, -278.0, 1.0])
_sp.order_u = 2
_sp.order_v = 0
_sp.use_endpoint_u = True
cu_nurbspath_006.use_path = True
cu_nurbspath_006.use_path_clamp = True
cu_nurbspath_006.bevel_resolution = 0
cu_nurbspath_006.fill_mode = 'HALF'
cu_nurbspath_007 = bpy.data.curves.new('NurbsPath.007', 'CURVE')
cu_nurbspath_007.dimensions = '3D'
_sp = cu_nurbspath_007.splines.new('NURBS'); _sp.points.add(111)
_sp.points.foreach_set('co', [143.1, -50.88, -265.7, 1.0, 133.9, -49.52, -257.2, 1.0, 134.0, -51.15, -253.4, 1.0, 134.5, -61.12, -252.6, 1.0, 133.0, -64.77, -255.1, 1.0, 129.8, -69.84, -259.5, 1.0, 125.9, -71.51, -264.7, 1.0, 119.2, -70.74, -271.2, 1.0, 117.5, -67.76, -273.6, 1.0, 117.2, -63.73, -275.9, 1.0, 118.7, -54.93, -275.5, 1.0, 118.7, -54.93, -275.5, 1.0, 117.9, -55.39, -278.0, 1.0, 117.9, -55.39, -278.0, 1.0, 118.0, -55.39, -278.0, 1.0, 119.1, -57.79, -286.5, 1.0, 125.6, -56.69, -290.0, 1.0, 129.6, -55.78, -289.6, 1.0, 133.4, -55.01, -289.0, 1.0, 136.6, -53.9, -287.6, 1.0, 138.7, -52.37, -284.5, 1.0, 139.8, -50.89, -280.2, 1.0, 139.8, -50.77, -280.2, 1.0, 139.1, -49.83, -275.5, 1.0, 137.6, -49.68, -271.6, 1.0, 133.0, -47.43, -268.3, 1.0, 121.6, -49.88, -269.5, 1.0, 121.6, -49.88, -269.5, 1.0, 121.6, -49.88, -269.5, 1.0, 121.6, -49.88, -269.5, 1.0, 117.0, -48.69, -268.5, 1.0, 116.4, -48.85, -266.2, 1.0, 116.6, -48.4, -260.5, 1.0, 117.0, -50.76, -256.7, 1.0, 118.0, -54.6, -253.9, 1.0, 118.1, -57.8, -252.9, 1.0, 118.2, -62.68, -252.8, 1.0, 118.3, -65.73, -254.5, 1.0, 118.5, -69.29, -258.6, 1.0, 118.3, -70.6, -262.6, 1.0, 118.0, -70.54, -269.4, 1.0, 117.3, -68.12, -273.9, 1.0, 117.5, -64.43, -275.8, 1.0, 117.3, -59.47, -276.3, 1.0, 117.0, -55.83, -275.6, 1.0, 116.4, -53.06, -274.0, 1.0, 117.3, -50.43, -270.8, 1.0, 117.3, -49.68, -267.7, 1.0, 118.1, -49.25, -264.9, 1.0, 118.6, -49.11, -260.9, 1.0, 118.8, -50.92, -258.0, 1.0, 119.8, -53.93, -254.2, 1.0, 119.9, -59.88, -253.1, 1.0, 120.0, -64.79, -254.6, 1.0, 120.7, -68.39, -256.7, 1.0, 121.1, -69.58, -258.3, 1.0, 123.9, -69.91, -262.1, 1.0, 123.9, -69.91, -262.1, 1.0, 123.9, -69.91, -262.1, 1.0, 126.2, -70.28, -264.1, 1.0, 130.2, -70.05, -266.5, 1.0, 133.7, -68.05, -267.4, 1.0, 137.5, -69.78, -269.1, 1.0, 137.8, -69.5, -269.6, 1.0, 139.4, -70.14, -271.9, 1.0, 140.4, -70.61, -278.7, 1.0, 138.8, -70.96, -283.7, 1.0, 136.6, -71.03, -286.3, 1.0, 134.1, -69.97, -289.6, 1.0, 127.8, -68.17, -290.0, 1.0, 122.9, -65.21, -288.7, 1.0, 119.7, -61.95, -286.3, 1.0, 117.9, -57.69, -281.3, 1.0, 117.6, -57.74, -281.1, 1.0, 117.2, -56.4, -277.2, 1.0, 119.5, -54.72, -273.0, 1.0, 123.0, -52.8, -270.9, 1.0, 123.0, -52.8, -270.9, 1.0, 127.4, -51.42, -268.3, 1.0, 130.5, -51.06, -268.3, 1.0, 133.8, -51.19, -269.8, 1.0, 138.0, -52.02, -272.9, 1.0, 139.4, -52.49, -276.7, 1.0, 139.2, -54.25, -283.5, 1.0, 136.4, -56.13, -287.9, 1.0, 133.6, -57.17, -288.6, 1.0, 125.5, -59.1, -290.2, 1.0, 118.9, -60.12, -285.0, 1.0, 117.4, -61.54, -279.6, 1.0, 116.9, -64.43, -275.7, 1.0, 118.9, -66.55, -271.6, 1.0, 125.9, -68.37, -265.4, 1.0, 132.2, -69.76, -266.9, 1.0, 136.3, -72.02, -268.9, 1.0, 138.9, -73.44, -272.6, 1.0, 140.5, -73.22, -274.9, 1.0, 140.9, -73.1, -279.9, 1.0, 139.1, -73.17, -283.7, 1.0, 136.1, -72.95, -288.6, 1.0, 130.7, -71.59, -289.5, 1.0, 127.4, -70.4, -290.0, 1.0, 124.5, -68.83, -288.8, 1.0, 119.1, -64.01, -284.6, 1.0, 116.9, -58.24, -281.0, 1.0, 119.5, -54.38, -275.1, 1.0, 118.6, -54.38, -275.1, 1.0, 123.0, -51.34, -270.5, 1.0, 126.6, -48.71, -267.2, 1.0, 132.0, -48.9, -265.0, 1.0, 132.0, -48.9, -265.0, 1.0, 132.0, -48.9, -265.0, 1.0, 138.9, -49.59, -262.3, 1.0])
_sp.order_u = 2
_sp.order_v = 0
_sp.use_endpoint_u = True
_sp = cu_nurbspath_007.splines.new('NURBS'); _sp.points.add(0)
_sp.points.foreach_set('co', [117.9, -55.39, -278.0, 1.0])
_sp.order_u = 2
_sp.order_v = 0
_sp.use_endpoint_u = True
cu_nurbspath_007.use_path = True
cu_nurbspath_007.use_path_clamp = True
cu_nurbspath_007.bevel_resolution = 0
cu_nurbspath_007.fill_mode = 'HALF'

# ---- objects
ob_wood_log_v2_001 = bpy.data.objects.new('Wood Log v2.001', me_circle_001)
ob_wood_log_v2_000 = bpy.data.objects.new('Wood Log v2.000', me_circle_004)
ob_wood_log_v2_003 = bpy.data.objects.new('Wood Log v2.003', me_circle_006)
ob_wood_log_v2_002 = bpy.data.objects.new('Wood Log v2.002', me_circle_007)
ob_circle_003 = bpy.data.objects.new('Circle.003', me_circle_003)
ob_nurbspath_001 = bpy.data.objects.new('NurbsPath.001', cu_nurbspath_004)
ob_circle_001 = bpy.data.objects.new('Circle.001', me_circle_005)
ob_nurbspath_002 = bpy.data.objects.new('NurbsPath.002', cu_nurbspath_005)
ob_circle_000 = bpy.data.objects.new('Circle.000', me_circle_008)
ob_nurbspath_000 = bpy.data.objects.new('NurbsPath.000', cu_nurbspath_006)
ob_circle_002 = bpy.data.objects.new('Circle.002', me_circle_009)
ob_nurbspath_003 = bpy.data.objects.new('NurbsPath.003', cu_nurbspath_007)
ob_circle_004 = bpy.data.objects.new('Circle.004', me_circle_010)

# ---- transforms, parenting, visibility, modifiers, constraints
ob_wood_log_v2_001.location = (0.01731, 1.834, 0.6165)
ob_wood_log_v2_001.rotation_euler = (3.142, -0.0, 0.0)
ob_wood_log_v2_001.scale = (0.07944, 0.07944, 0.2135)
ob_wood_log_v2_001.lineart.crease_threshold = 0.0
ob_wood_log_v2_000.location = (0.01731, 0.5409, 0.6165)
ob_wood_log_v2_000.rotation_euler = (3.142, -0.0, 0.0)
ob_wood_log_v2_000.scale = (0.07944, 0.07944, 0.2135)
ob_wood_log_v2_000.lineart.crease_threshold = 0.0
ob_wood_log_v2_003.location = (0.1116, 1.112, 0.2748)
ob_wood_log_v2_003.rotation_euler = (1.566, -0.00295, -0.005348)
ob_wood_log_v2_003.scale = (0.07944, 0.07953, 0.3478)
ob_wood_log_v2_003.lineart.crease_threshold = 0.0
ob_wood_log_v2_002.location = (0.1116, 1.112, 0.7625)
ob_wood_log_v2_002.rotation_euler = (1.566, -0.00295, -0.005348)
ob_wood_log_v2_002.scale = (0.07944, 0.07953, 0.3478)
ob_wood_log_v2_002.lineart.crease_threshold = 0.0
ob_circle_003.location = (-1.638, 2.2, -0.463)
ob_circle_003.lineart.crease_threshold = 0.0
_m = ob_circle_003.modifiers.new('Array', 'ARRAY')
_m.fit_type = 'FIT_CURVE'
_m.constant_offset_displace = (0.0, 0.0, 0.0)
_m.relative_offset_displace = (0.0, 0.0, 1.0)
_m = ob_circle_003.modifiers.new('Curve', 'CURVE')
ob_nurbspath_001.location = (-1.638, 0.8459, -0.4629)
ob_nurbspath_001.rotation_euler = (0.0, 4.712, -0.0)
ob_nurbspath_001.scale = (0.006269, 0.006269, 0.006269)
ob_nurbspath_001.lineart.crease_threshold = 0.0
ob_circle_001.location = (-1.638, 0.8459, -0.4516)
ob_circle_001.lineart.crease_threshold = 0.0
_m = ob_circle_001.modifiers.new('Array', 'ARRAY')
_m.fit_type = 'FIT_CURVE'
_m.curve = ob_nurbspath_001
_m.constant_offset_displace = (0.0, 0.0, 0.0)
_m.relative_offset_displace = (0.0, 0.0, 1.0)
_m = ob_circle_001.modifiers.new('Curve', 'CURVE')
_m.object = ob_nurbspath_001
ob_nurbspath_002.location = (-1.638, 2.2, -0.4743)
ob_nurbspath_002.rotation_euler = (0.0, 4.712, -0.0)
ob_nurbspath_002.scale = (0.006269, 0.006269, 0.006269)
ob_nurbspath_002.lineart.crease_threshold = 0.0
ob_circle_000.location = (-1.638, 2.2, -0.463)
ob_circle_000.lineart.crease_threshold = 0.0
_m = ob_circle_000.modifiers.new('Array', 'ARRAY')
_m.fit_type = 'FIT_CURVE'
_m.curve = ob_nurbspath_002
_m.constant_offset_displace = (0.0, 0.0, 0.0)
_m.relative_offset_displace = (0.0, 0.0, 1.0)
_m = ob_circle_000.modifiers.new('Curve', 'CURVE')
_m.object = ob_nurbspath_002
ob_nurbspath_000.location = (-1.638, 2.2, 0.01029)
ob_nurbspath_000.rotation_euler = (0.0, 4.712, -0.0)
ob_nurbspath_000.scale = (0.006269, 0.006269, 0.006269)
ob_nurbspath_000.lineart.crease_threshold = 0.0
ob_circle_002.location = (-1.638, 2.2, 0.02162)
ob_circle_002.lineart.crease_threshold = 0.0
_m = ob_circle_002.modifiers.new('Array', 'ARRAY')
_m.fit_type = 'FIT_CURVE'
_m.curve = ob_nurbspath_000
_m.constant_offset_displace = (0.0, 0.0, 0.0)
_m.relative_offset_displace = (0.0, 0.0, 1.0)
_m = ob_circle_002.modifiers.new('Curve', 'CURVE')
_m.object = ob_nurbspath_000
ob_nurbspath_003.location = (-1.638, 0.8459, 0.02705)
ob_nurbspath_003.rotation_euler = (0.0, 4.712, -0.0)
ob_nurbspath_003.scale = (0.006269, 0.006269, 0.006269)
ob_nurbspath_003.lineart.crease_threshold = 0.0
ob_circle_004.location = (-1.638, 0.8459, 0.03837)
ob_circle_004.lineart.crease_threshold = 0.0
_m = ob_circle_004.modifiers.new('Array', 'ARRAY')
_m.fit_type = 'FIT_CURVE'
_m.curve = ob_nurbspath_003
_m.constant_offset_displace = (0.0, 0.0, 0.0)
_m.relative_offset_displace = (0.0, 0.0, 1.0)
_m = ob_circle_004.modifiers.new('Curve', 'CURVE')
_m.object = ob_nurbspath_003

# ---- collection membership
col_collection_1.objects.link(ob_wood_log_v2_001)
col_collection_1.objects.link(ob_wood_log_v2_000)
col_collection_1.objects.link(ob_wood_log_v2_003)
col_collection_1.objects.link(ob_wood_log_v2_002)
col_collection_1.objects.link(ob_circle_003)
col_collection_1.objects.link(ob_nurbspath_001)
col_collection_1.objects.link(ob_circle_001)
col_collection_1.objects.link(ob_nurbspath_002)
col_collection_1.objects.link(ob_circle_000)
col_collection_1.objects.link(ob_nurbspath_000)
col_collection_1.objects.link(ob_circle_002)
col_collection_1.objects.link(ob_nurbspath_003)
col_collection_1.objects.link(ob_circle_004)

# ---- scene / render settings (as saved in the file)
scene.frame_start = 1; scene.frame_end = 250; scene.frame_set(78)
scene.render.engine = 'BLENDER_EEVEE_NEXT'
scene.render.resolution_percentage = 50
scene.render.dither_intensity = 0.0
scene.cycles.use_denoising = False
scene.cycles.samples = 128
scene.cycles.sampling_pattern = 'TABULATED_SOBOL'
scene.cycles.use_adaptive_sampling = False
scene.cycles.use_light_tree = False
scene.cycles.blur_glossy = 0.0
scene.cycles.sample_clamp_indirect = 0.0
scene.view_settings.view_transform = 'Standard'
bpy.context.view_layer.update()

# ---- added for rendering (the .blend has no active camera and no usable light): camera, sun
cam_auto = bpy.data.cameras.new('AutoCamera')
cam_auto.lens = 50.0
cam_auto.sensor_width = 36.0
cam_auto.clip_end = 1000.0
ob_auto_camera = bpy.data.objects.new('AutoCamera', cam_auto)
scene.collection.objects.link(ob_auto_camera)
ob_auto_camera.location = (2.31827, -2.50995, 2.83314)
ob_auto_camera.rotation_euler = (1.09748, -7.21219e-08, 0.694738)
scene.camera = ob_auto_camera
light_auto_sun = bpy.data.lights.new('AutoSun', 'SUN')
light_auto_sun.energy = 3.0
light_auto_sun.angle = 0.0523599
ob_auto_sun = bpy.data.objects.new('AutoSun', light_auto_sun)
scene.collection.objects.link(ob_auto_sun)
ob_auto_sun.rotation_euler = (0.872665, 0.174533, 0.523599)
bpy.context.view_layer.update()

